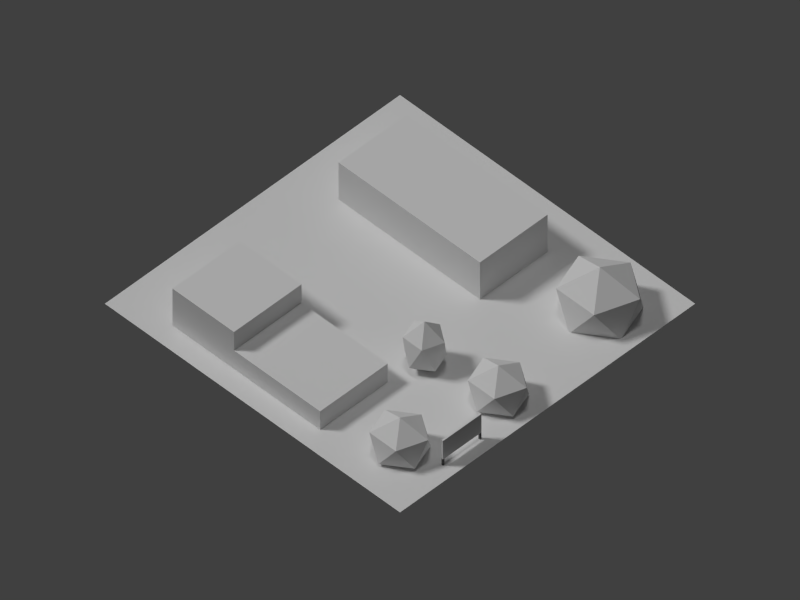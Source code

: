 # Source: res09.blend  (saved by Blender 2.69.0; exported with 4.5.12 LTS)
import bpy
from mathutils import Matrix  # noqa: F401  (used for matrix-valued properties, if any)

bpy.ops.wm.read_factory_settings(use_empty=True)
scene = bpy.context.scene
scene.name = 'Scene'

# ---- collections
col_collection_1 = bpy.data.collections.new('Collection 1'); scene.collection.children.link(col_collection_1)

# ---- materials (node trees are filled in below, after node groups)
mat_signpostmat = bpy.data.materials.new('SignPostMat')
mat_signpostmat.alpha_threshold = 0.0
mat_signpostmat.use_transparent_shadow = False
mat_signpostmat.diffuse_color = (0.1149, 0.1149, 0.1149, 1.0)
mat_signpostmat.roughness = 0.5
mat_signpostmat.specular_intensity = 0.2353
mat_signpostmat.line_color = (0.0, 0.0, 0.0, 1.0)
mat_signmat = bpy.data.materials.new('SignMat')
mat_signmat.alpha_threshold = 0.0
mat_signmat.use_transparent_shadow = False
mat_signmat.roughness = 0.5
mat_signmat.line_color = (0.0, 0.0, 0.0, 1.0)
mat_shrubberymat = bpy.data.materials.new('ShrubberyMat')
mat_shrubberymat.alpha_threshold = 0.0
mat_shrubberymat.use_transparent_shadow = False
mat_shrubberymat.roughness = 0.5
mat_shrubberymat.specular_intensity = 0.0
mat_shrubberymat.line_color = (0.0, 0.0, 0.0, 1.0)
mat_bldg1mat = bpy.data.materials.new('Bldg1Mat')
mat_bldg1mat.alpha_threshold = 0.0
mat_bldg1mat.use_transparent_shadow = False
mat_bldg1mat.roughness = 0.5
mat_bldg1mat.line_color = (0.0, 0.0, 0.0, 1.0)
mat_bldg2mat = bpy.data.materials.new('Bldg2Mat')
mat_bldg2mat.alpha_threshold = 0.0
mat_bldg2mat.use_transparent_shadow = False
mat_bldg2mat.roughness = 0.5
mat_bldg2mat.line_color = (0.0, 0.0, 0.0, 1.0)
mat_material = bpy.data.materials.new('Material')
mat_material.alpha_threshold = 0.0
mat_material.use_transparent_shadow = False
mat_material.roughness = 0.5
mat_material.line_color = (0.0, 0.0, 0.0, 1.0)

# ---- material node trees

# ---- world
world_world = bpy.data.worlds.new('World'); scene.world = world_world
world_world.color = (0.05088, 0.05088, 0.05088)
world_world.use_sun_shadow = False
world_world.sun_shadow_jitter_overblur = 0.0
world_world.cycles.sampling_method = 'MANUAL'
world_world.cycles.sample_map_resolution = 256

# ---- cameras
cam_camera = bpy.data.cameras.new('Camera')
cam_camera.type = 'ORTHO'
cam_camera.clip_end = 200.0
cam_camera.lens = 35.0
cam_camera.sensor_width = 32.0
cam_camera.sensor_height = 18.0
cam_camera.ortho_scale = 92.0
cam_camera.display_size = 0.1
cam_camera.dof.focus_distance = 0.0
cam_camera.dof.aperture_fstop = 128.0

# ---- lights
light_lamp_002 = bpy.data.lights.new('Lamp.002', 'SUN')
light_lamp_002.transmission_factor = 0.0
light_lamp_002.cutoff_distance = 30.0
light_lamp_002.angle = 0.1993
light_lamp_002.energy = 1.0
light_lamp_002.shadow_buffer_clip_start = 1.001
light_lamp_002.shadow_soft_size = 0.1
light_lamp_002.shadow_cascade_max_distance = 1000.0
light_lamp_002.cycles.use_multiple_importance_sampling = False
light_lamp_001 = bpy.data.lights.new('Lamp.001', 'SUN')
light_lamp_001.transmission_factor = 0.0
light_lamp_001.cutoff_distance = 30.0
light_lamp_001.angle = 0.1993
light_lamp_001.energy = 1.0
light_lamp_001.shadow_buffer_clip_start = 1.001
light_lamp_001.shadow_soft_size = 0.1
light_lamp_001.shadow_cascade_max_distance = 1000.0
light_lamp_001.cycles.use_multiple_importance_sampling = False
light_hemi = bpy.data.lights.new('Hemi', 'SUN')
light_hemi.transmission_factor = 0.0
light_hemi.angle = 0.1993
light_hemi.energy = 0.4
light_hemi.shadow_buffer_clip_start = 0.5
light_hemi.shadow_soft_size = 0.1
light_hemi.shadow_cascade_max_distance = 1000.0
light_hemi.cycles.use_multiple_importance_sampling = False
light_lamp = bpy.data.lights.new('Lamp', 'SUN')
light_lamp.transmission_factor = 0.0
light_lamp.cutoff_distance = 30.0
light_lamp.angle = 0.1993
light_lamp.energy = 1.2
light_lamp.shadow_buffer_clip_start = 1.001
light_lamp.shadow_soft_size = 0.1
light_lamp.shadow_cascade_max_distance = 1000.0
light_lamp.cycles.use_multiple_importance_sampling = False

# ---- meshes
me_cube_004 = bpy.data.meshes.new('Cube.004')
me_cube_004.from_pydata([(-1.0, -1.0, -1.0), (-1.0, 1.0, -1.0), (1.0, 1.0, -1.0), (1.0, -1.0, -1.0), (-1.0, -1.0, 1.0), (-1.0, 1.0, 1.0), (1.0, 1.0, 1.0), (1.0, -1.0, 1.0)], [], [(4, 5, 1, 0), (5, 6, 2, 1), (6, 7, 3, 2), (7, 4, 0, 3), (0, 1, 2, 3), (7, 6, 5, 4)])
me_cube_004.materials.append(mat_signpostmat)
me_cube_004.use_remesh_preserve_volume = False
me_cube_004.use_remesh_preserve_attributes = False
me_cube_004.use_mirror_vertex_groups = False
me_cube_004.update()
me_cube_001 = bpy.data.meshes.new('Cube.001')
me_cube_001.from_pydata([(-1.0, -1.0, -1.0), (-1.0, 1.0, -1.0), (1.0, 1.0, -1.0), (1.0, -1.0, -1.0), (-1.0, -1.0, 1.0), (-1.0, 1.0, 1.0), (1.0, 1.0, 1.0), (1.0, -1.0, 1.0)], [], [(4, 5, 1, 0), (5, 6, 2, 1), (6, 7, 3, 2), (7, 4, 0, 3), (0, 1, 2, 3), (7, 6, 5, 4)])
me_cube_001.materials.append(mat_signpostmat)
me_cube_001.use_remesh_preserve_volume = False
me_cube_001.use_remesh_preserve_attributes = False
me_cube_001.use_mirror_vertex_groups = False
me_cube_001.update()
me_cube = bpy.data.meshes.new('Cube')
me_cube.from_pydata([(-1.0, -1.0, -1.0), (-1.0, 1.0, -1.0), (1.0, 1.0, -1.0), (1.0, -1.0, -1.0), (-1.0, -1.0, 1.0), (-1.0, 1.0, 1.0), (1.0, 1.0, 1.0), (1.0, -1.0, 1.0)], [], [(4, 5, 1, 0), (5, 6, 2, 1), (6, 7, 3, 2), (7, 4, 0, 3), (0, 1, 2, 3), (7, 6, 5, 4)])
_uv = me_cube.uv_layers.new(name='UV coord')
_uv.uv.foreach_set('vector', [0.0, 0.0, 1.0, 0.0, 0.8937, 0.1528, 0.2153, 0.2115, 1.0, 1.0, 0.0, 1.0, 0.0, 0.25, 1.0, 0.25, 0.0, 0.0, 1.0, 0.0, 0.9021, 0.1528, 0.3411, 0.1653, 1.0, 1.0, 0.0, 1.0, 0.0, 0.25, 1.0, 0.25, 0.0, 0.0, 1.0, 0.0, 0.9049, 0.1737, 0.2349, 0.2073, 0.0, 0.0, 1.0, 0.0, 0.9301, 0.136, 0.2545, 0.1653])
me_cube.materials.append(mat_signmat)
me_cube.use_remesh_preserve_volume = False
me_cube.use_remesh_preserve_attributes = False
me_cube.use_mirror_vertex_groups = False
me_cube.update()
me_icosphere_003 = bpy.data.meshes.new('Icosphere.003')
me_icosphere_003.from_pydata([(0.0, 0.0, -1.0), (0.7236, -0.5257, -0.4472), (-0.2764, -0.8506, -0.4472), (-0.8944, 0.0, -0.4472), (-0.2764, 0.8506, -0.4472), (0.7236, 0.5257, -0.4472), (0.2764, -0.8506, 0.4472), (-0.7236, -0.5257, 0.4472), (-0.7236, 0.5257, 0.4472), (0.2764, 0.8506, 0.4472), (0.8944, 0.0, 0.4472), (0.0, 0.0, 1.0)], [], [(0, 1, 2), (1, 0, 5), (0, 2, 3), (0, 3, 4), (0, 4, 5), (1, 5, 10), (2, 1, 6), (3, 2, 7), (4, 3, 8), (5, 4, 9), (1, 10, 6), (2, 6, 7), (3, 7, 8), (4, 8, 9), (5, 9, 10), (6, 10, 11), (7, 6, 11), (8, 7, 11), (9, 8, 11), (10, 9, 11)])
me_icosphere_003.materials.append(mat_shrubberymat)
me_icosphere_003.use_remesh_preserve_volume = False
me_icosphere_003.use_remesh_preserve_attributes = False
me_icosphere_003.use_mirror_vertex_groups = False
me_icosphere_003.update()
me_icosphere_002 = bpy.data.meshes.new('Icosphere.002')
me_icosphere_002.from_pydata([(0.0, 0.0, -1.0), (0.7236, -0.5257, -0.4472), (-0.2764, -0.8506, -0.4472), (-0.8944, 0.0, -0.4472), (-0.2764, 0.8506, -0.4472), (0.7236, 0.5257, -0.4472), (0.2764, -0.8506, 0.4472), (-0.7236, -0.5257, 0.4472), (-0.7236, 0.5257, 0.4472), (0.2764, 0.8506, 0.4472), (0.8944, 0.0, 0.4472), (0.0, 0.0, 1.0)], [], [(0, 1, 2), (1, 0, 5), (0, 2, 3), (0, 3, 4), (0, 4, 5), (1, 5, 10), (2, 1, 6), (3, 2, 7), (4, 3, 8), (5, 4, 9), (1, 10, 6), (2, 6, 7), (3, 7, 8), (4, 8, 9), (5, 9, 10), (6, 10, 11), (7, 6, 11), (8, 7, 11), (9, 8, 11), (10, 9, 11)])
me_icosphere_002.materials.append(mat_shrubberymat)
me_icosphere_002.use_remesh_preserve_volume = False
me_icosphere_002.use_remesh_preserve_attributes = False
me_icosphere_002.use_mirror_vertex_groups = False
me_icosphere_002.update()
me_icosphere_001 = bpy.data.meshes.new('Icosphere.001')
me_icosphere_001.from_pydata([(0.0, 0.0, -1.0), (0.7236, -0.5257, -0.4472), (-0.2764, -0.8506, -0.4472), (-0.8944, 0.0, -0.4472), (-0.2764, 0.8506, -0.4472), (0.7236, 0.5257, -0.4472), (0.2764, -0.8506, 0.4472), (-0.7236, -0.5257, 0.4472), (-0.7236, 0.5257, 0.4472), (0.2764, 0.8506, 0.4472), (0.8944, 0.0, 0.4472), (0.0, 0.0, 1.0)], [], [(0, 1, 2), (1, 0, 5), (0, 2, 3), (0, 3, 4), (0, 4, 5), (1, 5, 10), (2, 1, 6), (3, 2, 7), (4, 3, 8), (5, 4, 9), (1, 10, 6), (2, 6, 7), (3, 7, 8), (4, 8, 9), (5, 9, 10), (6, 10, 11), (7, 6, 11), (8, 7, 11), (9, 8, 11), (10, 9, 11)])
me_icosphere_001.materials.append(mat_shrubberymat)
me_icosphere_001.use_remesh_preserve_volume = False
me_icosphere_001.use_remesh_preserve_attributes = False
me_icosphere_001.use_mirror_vertex_groups = False
me_icosphere_001.update()
me_icosphere = bpy.data.meshes.new('Icosphere')
me_icosphere.from_pydata([(0.0, 0.0, -1.0), (0.7236, -0.5257, -0.4472), (-0.2764, -0.8506, -0.4472), (-0.8944, 0.0, -0.4472), (-0.2764, 0.8506, -0.4472), (0.7236, 0.5257, -0.4472), (0.2764, -0.8506, 0.4472), (-0.7236, -0.5257, 0.4472), (-0.7236, 0.5257, 0.4472), (0.2764, 0.8506, 0.4472), (0.8944, 0.0, 0.4472), (0.0, 0.0, 1.0)], [], [(0, 1, 2), (1, 0, 5), (0, 2, 3), (0, 3, 4), (0, 4, 5), (1, 5, 10), (2, 1, 6), (3, 2, 7), (4, 3, 8), (5, 4, 9), (1, 10, 6), (2, 6, 7), (3, 7, 8), (4, 8, 9), (5, 9, 10), (6, 10, 11), (7, 6, 11), (8, 7, 11), (9, 8, 11), (10, 9, 11)])
me_icosphere.materials.append(mat_shrubberymat)
me_icosphere.use_remesh_preserve_volume = False
me_icosphere.use_remesh_preserve_attributes = False
me_icosphere.use_mirror_vertex_groups = False
me_icosphere.update()
me_cube_003 = bpy.data.meshes.new('Cube.003')
me_cube_003.from_pydata([(-1.0, -1.0, -1.0), (-1.0, 1.0, -1.0), (1.0, 1.0, -1.0), (1.0, -1.0, -1.0), (-1.0, -1.0, 1.0), (-1.0, 1.0, 1.0), (1.0, 1.0, 1.0), (1.0, -1.0, 1.0), (-1.0, 0.1667, 1.0), (1.0, 0.1667, 1.0), (-1.0, 1.0, 3.0), (1.0, 1.0, 3.0), (-1.0, 0.1667, 3.0), (1.0, 0.1667, 3.0)], [], [(4, 8, 5, 1, 0), (5, 6, 2, 1), (6, 9, 7, 3, 2), (7, 4, 0, 3), (0, 1, 2, 3), (7, 9, 8, 4), (8, 9, 13, 12), (13, 11, 10, 12), (9, 6, 11, 13), (6, 5, 10, 11), (5, 8, 12, 10)])
_uv = me_cube_003.uv_layers.new(name='UVMap')
_uv.uv.foreach_set('vector', [0.1765, 0.2, 0.1765, 0.6667, 0.1765, 1.0, 0.0, 1.0, 0.0, 0.2, 0.3529, 0.1, 1.0, 0.1, 1.0, 0.0, 0.3529, 0.0, 0.1765, 1.0, 0.1765, 0.6667, 0.1765, 0.2, 0.0, 0.2, 0.0, 1.0, 1.0, 0.2, 0.3529, 0.2, 0.3529, 0.0, 1.0, 0.0, 0.0, 0.0, 1.0, 0.0, 1.0, 1.0, 0.0, 1.0, 1.0, 0.2, 1.0, 0.6667, 0.3529, 0.6667, 0.3529, 0.2, 0.3529, 0.1, 1.0, 0.1, 1.0, 0.2, 0.3529, 0.2, 1.0, 0.6667, 1.0, 1.0, 0.3529, 1.0, 0.3529, 0.6667, 0.1765, 0.6667, 0.1765, 1.0, 0.3529, 1.0, 0.3529, 0.6667, 1.0, 0.1, 0.3529, 0.1, 0.3529, 0.2, 1.0, 0.2, 0.1765, 1.0, 0.1765, 0.6667, 0.3529, 0.6667, 0.3529, 1.0])
me_cube_003.materials.append(mat_bldg1mat)
me_cube_003.use_remesh_preserve_volume = False
me_cube_003.use_remesh_preserve_attributes = False
me_cube_003.use_mirror_vertex_groups = False
me_cube_003.update()
me_cube_002 = bpy.data.meshes.new('Cube.002')
me_cube_002.from_pydata([(-1.0, -1.0, -1.0), (-1.0, 1.0, -1.0), (1.0, 1.0, -1.0), (1.0, -1.0, -1.0), (-1.0, -1.0, 1.0), (-1.0, 1.0, 1.0), (1.0, 1.0, 1.0), (1.0, -1.0, 1.0)], [], [(4, 5, 1, 0), (5, 6, 2, 1), (6, 7, 3, 2), (7, 4, 0, 3), (0, 1, 2, 3), (7, 6, 5, 4)])
_uv = me_cube_002.uv_layers.new(name='UVMap')
_uv.uv.foreach_set('vector', [0.3529, 0.2069, 0.3529, 1.0, 0.0, 1.0, 0.0, 0.2069, 1.0, 0.2069, 0.3529, 0.2069, 0.3529, 0.0, 1.0, 0.0, 0.3529, 0.2069, 0.3529, 1.0, 0.0, 1.0, 0.0, 0.2069, 1.0, 0.2069, 0.3529, 0.2069, 0.3529, 0.0, 1.0, 0.0, 0.25, 0.6466, 0.25, 1.233, 1.25, 1.233, 1.25, 0.6466, 1.0, 0.2069, 1.0, 1.0, 0.3529, 1.0, 0.3529, 0.2069])
me_cube_002.materials.append(mat_bldg2mat)
me_cube_002.use_remesh_preserve_volume = False
me_cube_002.use_remesh_preserve_attributes = False
me_cube_002.use_mirror_vertex_groups = False
me_cube_002.update()
me_plane = bpy.data.meshes.new('Plane')
me_plane.from_pydata([(24.0, -24.0, 0.0), (-24.0, -24.0, 0.0), (24.0, 24.0, 0.0), (-24.0, 24.0, 0.0)], [], [(1, 0, 2, 3)])
_uv = me_plane.uv_layers.new(name='UVMap')
_uv.uv.foreach_set('vector', [9.998e-05, 0.0001001, 0.9999, 9.998e-05, 0.9999, 0.9999, 0.0001001, 0.9999])
me_plane.materials.append(mat_material)
me_plane.use_remesh_preserve_volume = False
me_plane.use_remesh_preserve_attributes = False
me_plane.use_mirror_vertex_groups = False
me_plane.update()

# ---- objects
ob_cube_004 = bpy.data.objects.new('Cube.004', me_cube_004)
ob_cube_003 = bpy.data.objects.new('Cube.003', me_cube_001)
ob_cube_002 = bpy.data.objects.new('Cube.002', me_cube)
ob_fakesun_001 = bpy.data.objects.new('FakeSun.001', light_lamp_002)
ob_icosphere_003 = bpy.data.objects.new('Icosphere.003', me_icosphere_003)
ob_icosphere_002 = bpy.data.objects.new('Icosphere.002', me_icosphere_002)
ob_icosphere_001 = bpy.data.objects.new('Icosphere.001', me_icosphere_001)
ob_icosphere = bpy.data.objects.new('Icosphere', me_icosphere)
ob_cube_001 = bpy.data.objects.new('Cube.001', me_cube_003)
ob_cube = bpy.data.objects.new('Cube', me_cube_002)
ob_fakesun = bpy.data.objects.new('FakeSun', light_lamp_001)
ob_hemi = bpy.data.objects.new('Hemi', light_hemi)
ob_plane = bpy.data.objects.new('Plane', me_plane)
ob_lamp = bpy.data.objects.new('Lamp', light_lamp)
ob_camera = bpy.data.objects.new('Camera', cam_camera)

# ---- transforms, parenting, visibility, modifiers, constraints
ob_cube_004.location = (-9.0, -22.0, 0.5)
ob_cube_004.scale = (0.125, 0.125, 0.5)
ob_cube_004.lineart.crease_threshold = 0.0
ob_cube_003.location = (-15.0, -22.0, 0.5)
ob_cube_003.scale = (0.125, 0.125, 0.5)
ob_cube_003.lineart.crease_threshold = 0.0
ob_cube_002.location = (-12.0, -22.0, 2.5)
ob_cube_002.scale = (3.125, 0.125, 1.5)
ob_cube_002.lineart.crease_threshold = 0.0
ob_fakesun_001.location = (47.41, 29.13, 33.14)
ob_fakesun_001.rotation_euler = (0.3273, -0.8154, -2.879)
ob_fakesun_001.lock_rotations_4d = False
ob_fakesun_001.empty_display_type = 'ARROWS'
ob_fakesun_001.color = (0.0, 0.0, 0.0, 0.0)
ob_fakesun_001.hide_render = True
ob_fakesun_001.lineart.crease_threshold = 0.0
ob_icosphere_003.location = (-3.0, -19.0, 2.0)
ob_icosphere_003.scale = (3.913, 4.115, 3.5)
ob_icosphere_003.lineart.crease_threshold = 0.0
ob_icosphere_002.location = (-5.0, -9.0, 3.0)
ob_icosphere_002.scale = (2.795, 2.939, 4.0)
ob_icosphere_002.lineart.crease_threshold = 0.0
ob_icosphere_001.location = (-17.0, -17.0, 2.0)
ob_icosphere_001.scale = (3.913, 4.115, 3.5)
ob_icosphere_001.lineart.crease_threshold = 0.0
ob_icosphere.location = (15.5, -17.0, 2.0)
ob_icosphere.scale = (5.59, 5.878, 5.0)
ob_icosphere.lineart.crease_threshold = 0.0
ob_cube_001.location = (-15.5, 4.0, 1.5)
ob_cube_001.scale = (5.5, 12.0, 1.5)
ob_cube_001.lineart.crease_threshold = 0.0
ob_cube.location = (12.5, 5.5, 3.0)
ob_cube.scale = (5.5, 11.5, 3.0)
ob_cube.lineart.crease_threshold = 0.0
ob_fakesun.location = (1.468, -34.87, 33.14)
ob_fakesun.rotation_euler = (0.3273, -0.8154, 0.2997)
ob_fakesun.lock_rotations_4d = False
ob_fakesun.empty_display_type = 'ARROWS'
ob_fakesun.color = (0.0, 0.0, 0.0, 0.0)
ob_fakesun.hide_render = True
ob_fakesun.lineart.crease_threshold = 0.0
ob_hemi.location = (0.0, 0.0, 48.0)
ob_hemi.lineart.crease_threshold = 0.0
ob_plane.location = (0.0, 0.0, 0.0)
ob_plane.lineart.crease_threshold = 0.0
ob_lamp.location = (0.0, 17.12, 32.0)
ob_lamp.rotation_euler = (0.6981, 0.0, -2.443)
ob_lamp.lock_rotations_4d = False
ob_lamp.empty_display_type = 'ARROWS'
ob_lamp.color = (0.0, 0.0, 0.0, 0.0)
ob_lamp.lineart.crease_threshold = 0.0
ob_camera.location = (-42.0, -42.0, 60.0)
ob_camera.rotation_euler = (0.7854, 0.0, -0.7854)
ob_camera.lock_rotations_4d = False
ob_camera.empty_display_type = 'ARROWS'
ob_camera.color = (0.0, 0.0, 0.0, 0.0)
ob_camera.display_type = 'WIRE'
ob_camera.lineart.crease_threshold = 0.0

# ---- collection membership
col_collection_1.objects.link(ob_cube_004)
col_collection_1.objects.link(ob_cube_003)
col_collection_1.objects.link(ob_cube_002)
col_collection_1.objects.link(ob_fakesun_001)
col_collection_1.objects.link(ob_icosphere_003)
col_collection_1.objects.link(ob_icosphere_002)
col_collection_1.objects.link(ob_icosphere_001)
col_collection_1.objects.link(ob_icosphere)
col_collection_1.objects.link(ob_cube_001)
col_collection_1.objects.link(ob_cube)
col_collection_1.objects.link(ob_fakesun)
col_collection_1.objects.link(ob_hemi)
col_collection_1.objects.link(ob_plane)
col_collection_1.objects.link(ob_lamp)
col_collection_1.objects.link(ob_camera)

# ---- scene / render settings (as saved in the file)
scene.camera = ob_camera
scene.frame_start = 1; scene.frame_end = 250; scene.frame_set(2)
scene.render.engine = 'BLENDER_EEVEE_NEXT'
scene.render.image_settings.color_mode = 'RGB'
scene.render.image_settings.compression = 90
scene.render.resolution_x = 1600
scene.render.resolution_y = 1200
scene.render.resolution_percentage = 50
scene.render.dither_intensity = 0.0
scene.cycles.use_denoising = False
scene.cycles.samples = 10
scene.cycles.sampling_pattern = 'TABULATED_SOBOL'
scene.cycles.light_sampling_threshold = 0.0
scene.cycles.use_adaptive_sampling = False
scene.cycles.use_light_tree = False
scene.cycles.blur_glossy = 0.0
scene.cycles.volume_bounces = 1
scene.cycles.pixel_filter_type = 'GAUSSIAN'
scene.cycles.sample_clamp_indirect = 0.0
scene.view_settings.view_transform = 'Standard'
bpy.context.view_layer.update()
